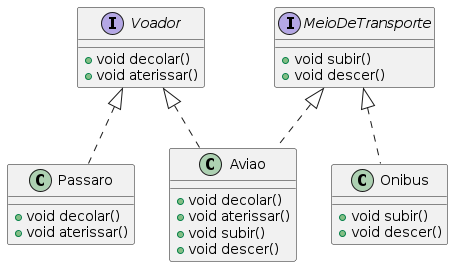

The diagram above was rendered by PlantUML. Its source (embedded in the PNG):
@startuml
interface Voador {
  +void decolar()
  +void aterissar()
}

interface MeioDeTransporte {
  +void subir()
  +void descer()
}

class Aviao implements Voador, MeioDeTransporte{
  +void decolar()
  +void aterissar()
  +void subir()
  +void descer()
}

class Passaro implements Voador {
  +void decolar()
  +void aterissar()
}

class Onibus implements MeioDeTransporte{
  +void subir()
  +void descer()
}
@enduml